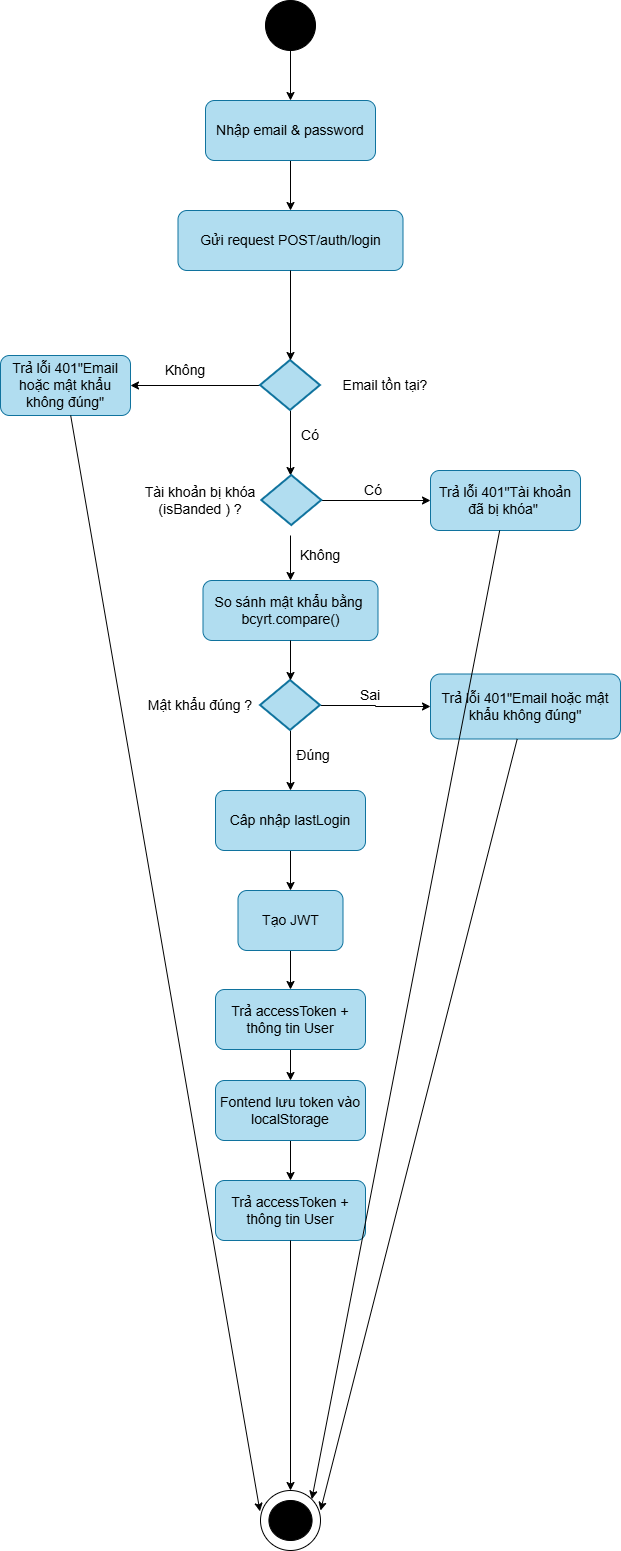

The diagram above was exported from draw.io. Its source (the exported page's mxGraphModel, read from the mxfile embedded in the PNG):
<mxGraphModel dx="965" dy="540" grid="1" gridSize="10" guides="1" tooltips="1" connect="1" arrows="1" fold="1" page="1" pageScale="1" pageWidth="827" pageHeight="1169" math="0" shadow="0">
  <root>
    <mxCell id="WIyWlLk6GJQsqaUBKTNV-0" />
    <mxCell id="WIyWlLk6GJQsqaUBKTNV-1" parent="WIyWlLk6GJQsqaUBKTNV-0" />
    <mxCell id="bnt-F4zRqeCEUN-TQ8Vk-5" edge="1" parent="WIyWlLk6GJQsqaUBKTNV-1" source="qAjaJd0ade4ZLoSz5D9z-1" style="edgeStyle=orthogonalEdgeStyle;rounded=0;orthogonalLoop=1;jettySize=auto;html=1;entryX=0.5;entryY=0;entryDx=0;entryDy=0;" target="bnt-F4zRqeCEUN-TQ8Vk-0">
      <mxGeometry relative="1" as="geometry" />
    </mxCell>
    <mxCell id="qAjaJd0ade4ZLoSz5D9z-1" parent="WIyWlLk6GJQsqaUBKTNV-1" style="verticalLabelPosition=bottom;verticalAlign=top;html=1;shape=mxgraph.flowchart.on-page_reference;fillColor=light-dark(#000000,#000000);gradientColor=light-dark(#000000,#000000);" value="" vertex="1">
      <mxGeometry height="50" width="50" x="375" y="80" as="geometry" />
    </mxCell>
    <mxCell id="qAjaJd0ade4ZLoSz5D9z-21" edge="1" parent="WIyWlLk6GJQsqaUBKTNV-1" source="qAjaJd0ade4ZLoSz5D9z-14" style="rounded=0;orthogonalLoop=1;jettySize=auto;html=1;entryX=1;entryY=0.5;entryDx=0;entryDy=0;" target="qAjaJd0ade4ZLoSz5D9z-20">
      <mxGeometry relative="1" as="geometry" />
    </mxCell>
    <mxCell id="bnt-F4zRqeCEUN-TQ8Vk-22" edge="1" parent="WIyWlLk6GJQsqaUBKTNV-1" source="qAjaJd0ade4ZLoSz5D9z-14" style="edgeStyle=orthogonalEdgeStyle;rounded=0;orthogonalLoop=1;jettySize=auto;html=1;entryX=0.5;entryY=0;entryDx=0;entryDy=0;">
      <mxGeometry relative="1" as="geometry">
        <mxPoint x="400" y="555" as="targetPoint" />
      </mxGeometry>
    </mxCell>
    <mxCell id="qAjaJd0ade4ZLoSz5D9z-14" parent="WIyWlLk6GJQsqaUBKTNV-1" style="strokeWidth=2;html=1;shape=mxgraph.flowchart.decision;whiteSpace=wrap;fillColor=#b1ddf0;strokeColor=#10739e;" value="" vertex="1">
      <mxGeometry height="50" width="60" x="370" y="440" as="geometry" />
    </mxCell>
    <mxCell id="qAjaJd0ade4ZLoSz5D9z-16" parent="WIyWlLk6GJQsqaUBKTNV-1" style="text;html=1;whiteSpace=wrap;strokeColor=none;fillColor=none;align=center;verticalAlign=middle;rounded=0;" value="&lt;font style=&quot;font-size: 14px;&quot;&gt;Email tồn tại?&lt;/font&gt;" vertex="1">
      <mxGeometry height="30" width="170" x="410" y="450" as="geometry" />
    </mxCell>
    <mxCell id="bnt-F4zRqeCEUN-TQ8Vk-31" edge="1" parent="WIyWlLk6GJQsqaUBKTNV-1" style="edgeStyle=orthogonalEdgeStyle;rounded=0;orthogonalLoop=1;jettySize=auto;html=1;entryX=0.5;entryY=0;entryDx=0;entryDy=0;" target="bnt-F4zRqeCEUN-TQ8Vk-27">
      <mxGeometry relative="1" as="geometry">
        <mxPoint x="400" y="615" as="sourcePoint" />
      </mxGeometry>
    </mxCell>
    <mxCell id="qAjaJd0ade4ZLoSz5D9z-20" parent="WIyWlLk6GJQsqaUBKTNV-1" style="rounded=1;whiteSpace=wrap;html=1;fillColor=#b1ddf0;strokeColor=#10739e;" value="&lt;span style=&quot;font-size: 14px;&quot;&gt;Trả lỗi 401&quot;Email hoặc mật khẩu không đúng&quot;&lt;/span&gt;" vertex="1">
      <mxGeometry height="60" width="130" x="110" y="435" as="geometry" />
    </mxCell>
    <mxCell id="qAjaJd0ade4ZLoSz5D9z-24" parent="WIyWlLk6GJQsqaUBKTNV-1" style="text;html=1;whiteSpace=wrap;strokeColor=none;fillColor=none;align=center;verticalAlign=middle;rounded=0;" value="&lt;font style=&quot;font-size: 14px;&quot;&gt;Có&lt;/font&gt;" vertex="1">
      <mxGeometry height="30" width="60" x="390" y="500" as="geometry" />
    </mxCell>
    <mxCell id="qAjaJd0ade4ZLoSz5D9z-26" parent="WIyWlLk6GJQsqaUBKTNV-1" style="text;html=1;whiteSpace=wrap;strokeColor=none;fillColor=none;align=center;verticalAlign=middle;rounded=0;" value="&lt;font style=&quot;font-size: 14px;&quot;&gt;Không&lt;/font&gt;" vertex="1">
      <mxGeometry height="30" width="60" x="265" y="435" as="geometry" />
    </mxCell>
    <mxCell id="qAjaJd0ade4ZLoSz5D9z-36" parent="WIyWlLk6GJQsqaUBKTNV-1" style="verticalLabelPosition=bottom;verticalAlign=top;html=1;shape=mxgraph.flowchart.on-page_reference;" value="" vertex="1">
      <mxGeometry height="60" width="60" x="370" y="1570" as="geometry" />
    </mxCell>
    <mxCell id="qAjaJd0ade4ZLoSz5D9z-37" parent="WIyWlLk6GJQsqaUBKTNV-1" style="verticalLabelPosition=bottom;verticalAlign=top;html=1;shape=mxgraph.flowchart.on-page_reference;strokeColor=#000000;fillColor=light-dark(#000000,#000000);" value="" vertex="1">
      <mxGeometry height="40" width="43.13" x="378.43" y="1580" as="geometry" />
    </mxCell>
    <mxCell id="bnt-F4zRqeCEUN-TQ8Vk-6" edge="1" parent="WIyWlLk6GJQsqaUBKTNV-1" source="bnt-F4zRqeCEUN-TQ8Vk-0" style="edgeStyle=orthogonalEdgeStyle;rounded=0;orthogonalLoop=1;jettySize=auto;html=1;entryX=0.5;entryY=0;entryDx=0;entryDy=0;" target="bnt-F4zRqeCEUN-TQ8Vk-2">
      <mxGeometry relative="1" as="geometry" />
    </mxCell>
    <mxCell id="bnt-F4zRqeCEUN-TQ8Vk-0" parent="WIyWlLk6GJQsqaUBKTNV-1" style="rounded=1;whiteSpace=wrap;html=1;fillColor=#b1ddf0;strokeColor=#10739e;fontSize=14;" value="Nhập email &amp;amp; password" vertex="1">
      <mxGeometry height="60" width="170" x="315" y="180" as="geometry" />
    </mxCell>
    <mxCell id="bnt-F4zRqeCEUN-TQ8Vk-2" parent="WIyWlLk6GJQsqaUBKTNV-1" style="rounded=1;whiteSpace=wrap;html=1;fillColor=#b1ddf0;strokeColor=#10739e;fontSize=14;" value="Gửi request POST/auth/login" vertex="1">
      <mxGeometry height="60" width="225" x="287.5" y="290" as="geometry" />
    </mxCell>
    <mxCell id="bnt-F4zRqeCEUN-TQ8Vk-27" parent="WIyWlLk6GJQsqaUBKTNV-1" style="rounded=1;whiteSpace=wrap;html=1;fillColor=#b1ddf0;strokeColor=#10739e;" value="&lt;span style=&quot;font-size: 14px;&quot;&gt;So sánh mật khẩu bằng&amp;nbsp; bcyrt.compare()&lt;/span&gt;" vertex="1">
      <mxGeometry height="60" width="175" x="312.5" y="660" as="geometry" />
    </mxCell>
    <mxCell id="bnt-F4zRqeCEUN-TQ8Vk-33" edge="1" parent="WIyWlLk6GJQsqaUBKTNV-1" source="bnt-F4zRqeCEUN-TQ8Vk-28" style="edgeStyle=orthogonalEdgeStyle;rounded=0;orthogonalLoop=1;jettySize=auto;html=1;" target="bnt-F4zRqeCEUN-TQ8Vk-29">
      <mxGeometry relative="1" as="geometry" />
    </mxCell>
    <mxCell id="bnt-F4zRqeCEUN-TQ8Vk-28" parent="WIyWlLk6GJQsqaUBKTNV-1" style="rounded=1;whiteSpace=wrap;html=1;fillColor=#b1ddf0;strokeColor=#10739e;" value="&lt;span style=&quot;font-size: 14px;&quot;&gt;Câp nhập lastLogin&lt;/span&gt;" vertex="1">
      <mxGeometry height="60" width="150" x="325" y="870" as="geometry" />
    </mxCell>
    <mxCell id="bnt-F4zRqeCEUN-TQ8Vk-34" edge="1" parent="WIyWlLk6GJQsqaUBKTNV-1" source="bnt-F4zRqeCEUN-TQ8Vk-29" style="edgeStyle=orthogonalEdgeStyle;rounded=0;orthogonalLoop=1;jettySize=auto;html=1;entryX=0.5;entryY=0;entryDx=0;entryDy=0;" target="bnt-F4zRqeCEUN-TQ8Vk-30">
      <mxGeometry relative="1" as="geometry" />
    </mxCell>
    <mxCell id="bnt-F4zRqeCEUN-TQ8Vk-29" parent="WIyWlLk6GJQsqaUBKTNV-1" style="rounded=1;whiteSpace=wrap;html=1;fillColor=#b1ddf0;strokeColor=#10739e;" value="&lt;span style=&quot;font-size: 14px;&quot;&gt;Tạo JWT&lt;/span&gt;" vertex="1">
      <mxGeometry height="60" width="105" x="347.5" y="970" as="geometry" />
    </mxCell>
    <mxCell id="Ztcr2tJgGLIZzjFgznmU-21" edge="1" parent="WIyWlLk6GJQsqaUBKTNV-1" source="bnt-F4zRqeCEUN-TQ8Vk-30" style="edgeStyle=orthogonalEdgeStyle;rounded=0;orthogonalLoop=1;jettySize=auto;html=1;entryX=0.5;entryY=0;entryDx=0;entryDy=0;" target="Ztcr2tJgGLIZzjFgznmU-20">
      <mxGeometry relative="1" as="geometry" />
    </mxCell>
    <mxCell id="bnt-F4zRqeCEUN-TQ8Vk-30" parent="WIyWlLk6GJQsqaUBKTNV-1" style="rounded=1;whiteSpace=wrap;html=1;fillColor=#b1ddf0;strokeColor=#10739e;" value="&lt;span style=&quot;font-size: 14px;&quot;&gt;Trả accessToken + thông tin User&lt;/span&gt;" vertex="1">
      <mxGeometry height="60" width="150" x="325" y="1069" as="geometry" />
    </mxCell>
    <mxCell id="Ztcr2tJgGLIZzjFgznmU-0" edge="1" parent="WIyWlLk6GJQsqaUBKTNV-1" source="bnt-F4zRqeCEUN-TQ8Vk-2" style="edgeStyle=orthogonalEdgeStyle;rounded=0;orthogonalLoop=1;jettySize=auto;html=1;entryX=0.5;entryY=0;entryDx=0;entryDy=0;entryPerimeter=0;" target="qAjaJd0ade4ZLoSz5D9z-14">
      <mxGeometry relative="1" as="geometry" />
    </mxCell>
    <mxCell id="Ztcr2tJgGLIZzjFgznmU-1" parent="WIyWlLk6GJQsqaUBKTNV-1" style="rounded=1;whiteSpace=wrap;html=1;fillColor=#b1ddf0;strokeColor=#10739e;" value="&lt;span style=&quot;font-size: 14px;&quot;&gt;Trả lỗi 401&quot;Tài khoản đã bị khóa&quot;&amp;nbsp;&lt;/span&gt;" vertex="1">
      <mxGeometry height="60" width="150" x="540" y="550" as="geometry" />
    </mxCell>
    <mxCell id="Ztcr2tJgGLIZzjFgznmU-3" parent="WIyWlLk6GJQsqaUBKTNV-1" style="text;html=1;whiteSpace=wrap;strokeColor=none;fillColor=none;align=center;verticalAlign=middle;rounded=0;" value="&lt;font style=&quot;font-size: 14px;&quot;&gt;Có&lt;/font&gt;" vertex="1">
      <mxGeometry height="30" width="60" x="452.5" y="555" as="geometry" />
    </mxCell>
    <mxCell id="Ztcr2tJgGLIZzjFgznmU-4" parent="WIyWlLk6GJQsqaUBKTNV-1" style="text;html=1;whiteSpace=wrap;strokeColor=none;fillColor=none;align=center;verticalAlign=middle;rounded=0;" value="&lt;font style=&quot;font-size: 14px;&quot;&gt;Không&lt;/font&gt;" vertex="1">
      <mxGeometry height="30" width="60" x="400" y="620" as="geometry" />
    </mxCell>
    <mxCell id="Ztcr2tJgGLIZzjFgznmU-9" edge="1" parent="WIyWlLk6GJQsqaUBKTNV-1" source="Ztcr2tJgGLIZzjFgznmU-5" style="edgeStyle=orthogonalEdgeStyle;rounded=0;orthogonalLoop=1;jettySize=auto;html=1;entryX=0;entryY=0.5;entryDx=0;entryDy=0;" target="Ztcr2tJgGLIZzjFgznmU-1">
      <mxGeometry relative="1" as="geometry" />
    </mxCell>
    <mxCell id="Ztcr2tJgGLIZzjFgznmU-5" parent="WIyWlLk6GJQsqaUBKTNV-1" style="strokeWidth=2;html=1;shape=mxgraph.flowchart.decision;whiteSpace=wrap;fillColor=#b1ddf0;strokeColor=#10739e;" value="" vertex="1">
      <mxGeometry height="50" width="60" x="371.25" y="555" as="geometry" />
    </mxCell>
    <mxCell id="Ztcr2tJgGLIZzjFgznmU-10" parent="WIyWlLk6GJQsqaUBKTNV-1" style="text;html=1;whiteSpace=wrap;strokeColor=none;fillColor=none;align=center;verticalAlign=middle;rounded=0;" value="&lt;font style=&quot;font-size: 14px;&quot;&gt;Tài khoản bị khóa (isBanded ) ?&lt;/font&gt;" vertex="1">
      <mxGeometry height="30" width="130" x="245" y="565" as="geometry" />
    </mxCell>
    <mxCell id="Ztcr2tJgGLIZzjFgznmU-15" edge="1" parent="WIyWlLk6GJQsqaUBKTNV-1" source="Ztcr2tJgGLIZzjFgznmU-11" style="edgeStyle=orthogonalEdgeStyle;rounded=0;orthogonalLoop=1;jettySize=auto;html=1;entryX=0.5;entryY=0;entryDx=0;entryDy=0;" target="bnt-F4zRqeCEUN-TQ8Vk-28">
      <mxGeometry relative="1" as="geometry" />
    </mxCell>
    <mxCell id="Ztcr2tJgGLIZzjFgznmU-18" edge="1" parent="WIyWlLk6GJQsqaUBKTNV-1" source="Ztcr2tJgGLIZzjFgznmU-11" style="edgeStyle=orthogonalEdgeStyle;rounded=0;orthogonalLoop=1;jettySize=auto;html=1;entryX=0;entryY=0.5;entryDx=0;entryDy=0;" target="Ztcr2tJgGLIZzjFgznmU-17">
      <mxGeometry relative="1" as="geometry" />
    </mxCell>
    <mxCell id="Ztcr2tJgGLIZzjFgznmU-11" parent="WIyWlLk6GJQsqaUBKTNV-1" style="strokeWidth=2;html=1;shape=mxgraph.flowchart.decision;whiteSpace=wrap;fillColor=#b1ddf0;strokeColor=#10739e;" value="" vertex="1">
      <mxGeometry height="50" width="60" x="370" y="760" as="geometry" />
    </mxCell>
    <mxCell id="Ztcr2tJgGLIZzjFgznmU-13" edge="1" parent="WIyWlLk6GJQsqaUBKTNV-1" source="bnt-F4zRqeCEUN-TQ8Vk-27" style="edgeStyle=orthogonalEdgeStyle;rounded=0;orthogonalLoop=1;jettySize=auto;html=1;entryX=0.5;entryY=0;entryDx=0;entryDy=0;entryPerimeter=0;" target="Ztcr2tJgGLIZzjFgznmU-11">
      <mxGeometry relative="1" as="geometry" />
    </mxCell>
    <mxCell id="Ztcr2tJgGLIZzjFgznmU-14" parent="WIyWlLk6GJQsqaUBKTNV-1" style="text;html=1;whiteSpace=wrap;strokeColor=none;fillColor=none;align=center;verticalAlign=middle;rounded=0;" value="&lt;font style=&quot;font-size: 14px;&quot;&gt;Mật khẩu đúng ?&lt;/font&gt;" vertex="1">
      <mxGeometry height="30" width="110" x="255" y="770" as="geometry" />
    </mxCell>
    <mxCell id="Ztcr2tJgGLIZzjFgznmU-16" parent="WIyWlLk6GJQsqaUBKTNV-1" style="text;html=1;whiteSpace=wrap;strokeColor=none;fillColor=none;align=center;verticalAlign=middle;rounded=0;" value="&lt;font style=&quot;font-size: 14px;&quot;&gt;Đúng&lt;/font&gt;" vertex="1">
      <mxGeometry height="30" width="60" x="392.5" y="820" as="geometry" />
    </mxCell>
    <mxCell id="Ztcr2tJgGLIZzjFgznmU-17" parent="WIyWlLk6GJQsqaUBKTNV-1" style="rounded=1;whiteSpace=wrap;html=1;fillColor=#b1ddf0;strokeColor=#10739e;" value="&lt;span style=&quot;font-size: 14px;&quot;&gt;Trả lỗi 401&quot;Email hoặc mật khẩu không đúng&quot;&lt;/span&gt;" vertex="1">
      <mxGeometry height="65" width="190" x="540" y="753.5" as="geometry" />
    </mxCell>
    <mxCell id="Ztcr2tJgGLIZzjFgznmU-19" parent="WIyWlLk6GJQsqaUBKTNV-1" style="text;html=1;whiteSpace=wrap;strokeColor=none;fillColor=none;align=center;verticalAlign=middle;rounded=0;" value="&lt;font style=&quot;font-size: 14px;&quot;&gt;Sai&lt;/font&gt;" vertex="1">
      <mxGeometry height="30" width="60" x="450" y="760" as="geometry" />
    </mxCell>
    <mxCell id="Ztcr2tJgGLIZzjFgznmU-23" edge="1" parent="WIyWlLk6GJQsqaUBKTNV-1" source="Ztcr2tJgGLIZzjFgznmU-20" style="edgeStyle=orthogonalEdgeStyle;rounded=0;orthogonalLoop=1;jettySize=auto;html=1;entryX=0.5;entryY=0;entryDx=0;entryDy=0;" target="Ztcr2tJgGLIZzjFgznmU-22">
      <mxGeometry relative="1" as="geometry" />
    </mxCell>
    <mxCell id="Ztcr2tJgGLIZzjFgznmU-20" parent="WIyWlLk6GJQsqaUBKTNV-1" style="rounded=1;whiteSpace=wrap;html=1;fillColor=#b1ddf0;strokeColor=#10739e;" value="&lt;span style=&quot;font-size: 14px;&quot;&gt;Fontend lưu token vào localStorage&lt;/span&gt;" vertex="1">
      <mxGeometry height="60" width="150" x="325" y="1160" as="geometry" />
    </mxCell>
    <mxCell id="Ztcr2tJgGLIZzjFgznmU-22" parent="WIyWlLk6GJQsqaUBKTNV-1" style="rounded=1;whiteSpace=wrap;html=1;fillColor=#b1ddf0;strokeColor=#10739e;" value="&lt;span style=&quot;font-size: 14px;&quot;&gt;Trả accessToken + thông tin User&lt;/span&gt;" vertex="1">
      <mxGeometry height="60" width="150" x="325" y="1260" as="geometry" />
    </mxCell>
    <mxCell id="Ztcr2tJgGLIZzjFgznmU-25" edge="1" parent="WIyWlLk6GJQsqaUBKTNV-1" source="qAjaJd0ade4ZLoSz5D9z-20" style="rounded=0;orthogonalLoop=1;jettySize=auto;html=1;entryX=-0.009;entryY=0.348;entryDx=0;entryDy=0;entryPerimeter=0;" target="qAjaJd0ade4ZLoSz5D9z-36">
      <mxGeometry relative="1" as="geometry" />
    </mxCell>
    <mxCell id="Ztcr2tJgGLIZzjFgznmU-29" edge="1" parent="WIyWlLk6GJQsqaUBKTNV-1" source="Ztcr2tJgGLIZzjFgznmU-22" style="edgeStyle=orthogonalEdgeStyle;rounded=0;orthogonalLoop=1;jettySize=auto;html=1;entryX=0.5;entryY=0;entryDx=0;entryDy=0;entryPerimeter=0;" target="qAjaJd0ade4ZLoSz5D9z-36">
      <mxGeometry relative="1" as="geometry" />
    </mxCell>
    <mxCell id="Ztcr2tJgGLIZzjFgznmU-30" edge="1" parent="WIyWlLk6GJQsqaUBKTNV-1" source="Ztcr2tJgGLIZzjFgznmU-1" style="rounded=0;orthogonalLoop=1;jettySize=auto;html=1;entryX=0.855;entryY=0.145;entryDx=0;entryDy=0;entryPerimeter=0;" target="qAjaJd0ade4ZLoSz5D9z-36">
      <mxGeometry relative="1" as="geometry" />
    </mxCell>
    <mxCell id="Ztcr2tJgGLIZzjFgznmU-33" edge="1" parent="WIyWlLk6GJQsqaUBKTNV-1" source="Ztcr2tJgGLIZzjFgznmU-17" style="rounded=0;orthogonalLoop=1;jettySize=auto;html=1;entryX=1;entryY=0.333;entryDx=0;entryDy=0;entryPerimeter=0;" target="qAjaJd0ade4ZLoSz5D9z-36">
      <mxGeometry relative="1" as="geometry" />
    </mxCell>
  </root>
</mxGraphModel>